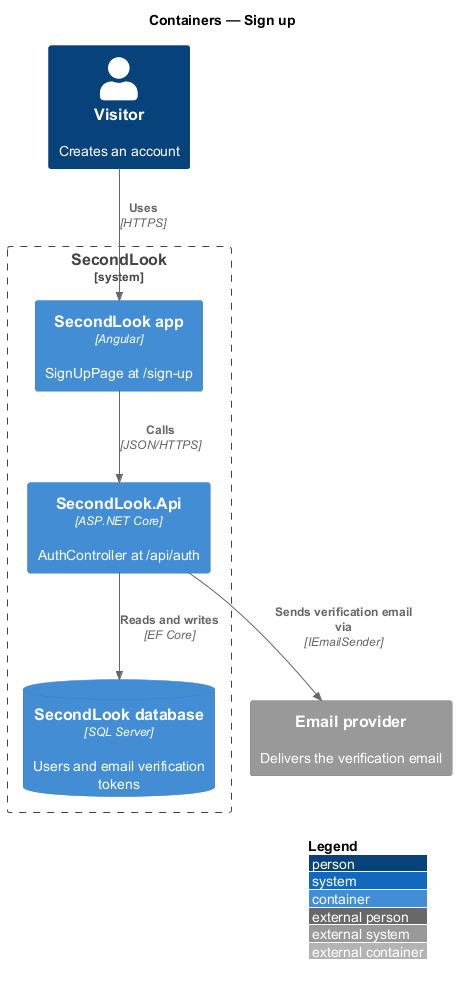

The diagram above was rendered by PlantUML. Its source (embedded in the PNG):
@startuml
!include <C4/C4_Container>
LAYOUT_WITH_LEGEND()
title Containers — Sign up

Person(visitor, "Visitor", "Creates an account")
System_Boundary(sl, "SecondLook") {
  Container(app, "SecondLook app", "Angular", "SignUpPage at /sign-up")
  Container(api, "SecondLook.Api", "ASP.NET Core", "AuthController at /api/auth")
  ContainerDb(db, "SecondLook database", "SQL Server", "Users and email verification tokens")
}
System_Ext(email, "Email provider", "Delivers the verification email")

Rel(visitor, app, "Uses", "HTTPS")
Rel(app, api, "Calls", "JSON/HTTPS")
Rel(api, db, "Reads and writes", "EF Core")
Rel(api, email, "Sends verification email via", "IEmailSender")
@enduml